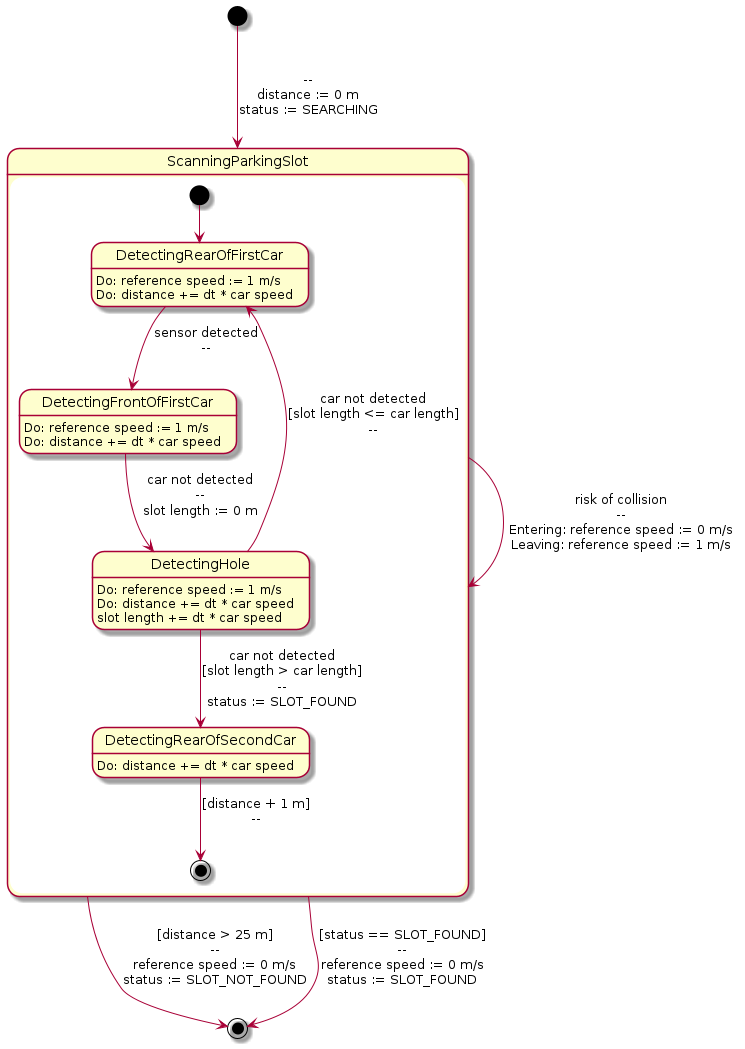

The diagram above was rendered by PlantUML. Its source (embedded in the PNG):
@startuml

[*] --> ScanningParkingSlot: \n--\ndistance := 0 m\nstatus := SEARCHING

state ScanningParkingSlot {
[*] --> DetectingRearOfFirstCar
DetectingRearOfFirstCar --> DetectingFrontOfFirstCar : sensor detected\n--\n
DetectingFrontOfFirstCar --> DetectingHole: car not detected\n--\nslot length := 0 m\n
DetectingHole --> DetectingRearOfSecondCar: car not detected\n[slot length > car length]\n--\nstatus := SLOT_FOUND
DetectingHole --> DetectingRearOfFirstCar: car not detected\n[slot length <= car length]\n--\n
DetectingRearOfSecondCar --> [*]: [distance + 1 m]\n--\n

DetectingRearOfFirstCar: Do: reference speed := 1 m/s\nDo: distance += dt * car speed
DetectingFrontOfFirstCar: Do: reference speed := 1 m/s\nDo: distance += dt * car speed
DetectingHole: Do: reference speed := 1 m/s\nDo: distance += dt * car speed\nslot length += dt * car speed
DetectingRearOfSecondCar: Do: distance += dt * car speed
}

ScanningParkingSlot -> ScanningParkingSlot: risk of collision\n--\nEntering: reference speed := 0 m/s\nLeaving: reference speed := 1 m/s
ScanningParkingSlot --> [*] : [distance > 25 m]\n--\nreference speed := 0 m/s\nstatus := SLOT_NOT_FOUND
ScanningParkingSlot --> [*] : [status == SLOT_FOUND]\n--\nreference speed := 0 m/s\nstatus := SLOT_FOUND

@enduml